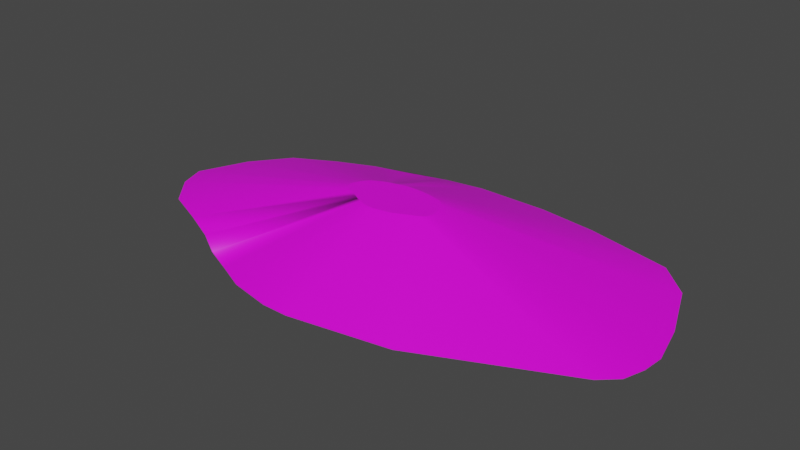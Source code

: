 # Source: terrain_wooded_hill_118.blend  (saved by Blender 3.0.42; exported with 4.5.12 LTS)
import bpy
from mathutils import Matrix  # noqa: F401  (used for matrix-valued properties, if any)

bpy.ops.wm.read_factory_settings(use_empty=True)
scene = bpy.context.scene
scene.name = 'Scene'

# ---- collections
col_collection = bpy.data.collections.new('Collection'); scene.collection.children.link(col_collection)

# ---- images (referenced by path relative to the original .blend; pixels are not part of the script)
import os
ASSET_DIR = os.environ.get("B2B_ASSET_DIR", "")  # directory of the original .blend (textures are referenced by path, not embedded)
HERE = os.path.dirname(os.path.abspath(__file__))  # packed textures are extracted next to this script under _unpacked/

def load_image(name, relpath, width, height, colorspace="sRGB"):
    """Load a texture the original file referenced (path relative to the .blend, or extracted next to this script)."""
    p = next((c for c in (os.path.join(HERE, relpath), os.path.join(ASSET_DIR, relpath)) if relpath and os.path.exists(c)), "")
    if p:
        img = bpy.data.images.load(p, check_existing=True)
        img.name = name
    else:  # same state as the original file: an image datablock whose file is absent (Cycles renders it pink)
        img = bpy.data.images.new(name, width, height)
        img.source = "FILE"
        img.filepath = "//" + (relpath or name)
    img.colorspace_settings.name = colorspace
    return img
img_background_jpg_001 = load_image('background.jpg.001', 'background.jpg', 1024, 1024, 'sRGB')

# ---- materials (node trees are filled in below, after node groups)
mat_default_obj_013 = bpy.data.materials.new('Default_OBJ.013')
mat_default_obj_013.use_transparent_shadow = False

# ---- material node trees
mat_default_obj_013.use_nodes = True; mat_default_obj_013.node_tree.nodes.clear()
_N = mat_default_obj_013.node_tree.nodes; _L = mat_default_obj_013.node_tree.links
n0 = _N.new('ShaderNodeBsdfPrincipled'); n0.name = 'Principled BSDF'; n0.location = (10, 300)
n0.distribution = 'GGX'
n0.subsurface_method = 'RANDOM_WALK_SKIN'
n0.inputs[3].default_value = 1.45
n0.inputs[27].default_value = (0.0, 0.0, 0.0, 1.0)
n0.inputs[28].default_value = 1.0
n1 = _N.new('ShaderNodeOutputMaterial'); n1.name = 'Material Output'; n1.location = (300, 300)
n2 = _N.new('ShaderNodeTexImage'); n2.name = 'Image Texture'; n2.location = (-503, 152)
n2.image = img_background_jpg_001
_L.new(n0.outputs[0], n1.inputs[0])
_L.new(n2.outputs[0], n0.inputs[0])
n1.is_active_output = True

# ---- world
world_world = bpy.data.worlds.new('World'); scene.world = world_world
world_world.use_nodes = True; world_world.node_tree.nodes.clear()
_N = world_world.node_tree.nodes; _L = world_world.node_tree.links
n0 = _N.new('ShaderNodeOutputWorld'); n0.name = 'World Output'; n0.location = (300, 300)
n1 = _N.new('ShaderNodeBackground'); n1.name = 'Background'; n1.location = (10, 300)
n1.inputs[0].default_value = (0.05088, 0.05088, 0.05088, 1.0)
_L.new(n1.outputs[0], n0.inputs[0])
n0.is_active_output = True
world_world.color = (0.05088, 0.05088, 0.05088)
world_world.use_sun_shadow = False
world_world.sun_shadow_jitter_overblur = 0.0

# ---- meshes
me_terrain_wooded_hill__118 = bpy.data.meshes.new('terrain Wooded Hill #118')
me_terrain_wooded_hill__118.from_pydata([(-1.235, -2.443, -0.1533), (-0.09448, -2.586, -0.1533), (-0.5374, -2.582, -0.1533), (-0.5374, -2.582, -0.1662), (-0.09448, -2.586, -0.1662), (-1.235, -2.443, -0.1662), (-1.722, -2.227, -0.1662), (-1.722, -2.227, -0.1533), (-2.233, -2.01, -0.1662), (-1.073, 2.31, -0.1662), (1.571, -2.296, -0.1662), (-2.233, -2.01, -0.1662), (-2.233, -2.01, -0.1533), (-2.729, -1.711, -0.1533), (-2.233, -2.01, -0.1533), (-2.729, -1.711, -0.1662), (-2.406, 1.951, -0.1533), (-3.066, 1.674, -0.1533), (-3.066, 1.674, -0.1662), (-3.779, 1.292, -0.1533), (-3.779, 1.292, -0.1662), (-3.359, -1.419, -0.1662), (-4.479, -0.6279, -0.1533), (-4.632, -0.1813, -0.1533), (-4.632, -0.1813, -0.1662), (-4.479, -0.6279, -0.1662), (-4.047, -1.131, -0.1662), (-4.278, 0.6519, -0.1662), (-4.278, 0.6519, -0.1533), (-4.047, -1.131, -0.1533), (-3.359, -1.419, -0.1533), (-2.406, 1.951, -0.1662), (-1.74, 2.116, -0.1662), (-1.073, 2.31, -0.1662), (-1.073, 2.31, -0.1533), (-1.74, 2.116, -0.1533), (-1.073, 2.31, -0.1533), (-0.4093, 2.414, -0.1662), (1.82, 2.272, -0.1533), (-0.4093, 2.414, -0.1533), (0.8258, 2.401, -0.1662), (0.8258, 2.401, -0.1533), (1.82, 2.272, -0.1662), (4.212, -0.952, -0.1533), (4.327, -0.6034, -0.1533), (4.361, -0.2455, -0.1533), (4.327, -0.6034, -0.1662), (4.361, -0.2455, -0.1662), (4.192, 0.4461, -0.1662), (4.192, 0.4461, -0.1533), (3.808, 1.416, -0.1533), (3.28, 1.931, -0.1533), (3.939, -1.204, -0.1662), (3.808, 1.416, -0.1662), (3.28, 1.931, -0.1662), (3.939, -1.204, -0.1533), (4.212, -0.952, -0.1662), (1.571, -2.296, -0.1533), (-1.133, -0.07375, 0.6213), (-1.068, 0.07843, 0.6213), (-0.6048, 0.3459, 0.6213), (-0.4831, 0.3813, 0.6213), (0.0454, 0.3744, 0.6213), (-0.1362, 0.3979, 0.6213), (0.4786, 0.04084, 0.6213), (0.4085, 0.218, 0.6213), (-0.5126, -0.4868, 0.6213), (-0.3852, -0.5123, 0.6213), (-0.6015, -0.4473, 0.6213), (-0.6949, -0.4077, 0.6213), (-0.7856, -0.3531, 0.6213), (-0.7265, 0.3157, 0.6213), (-0.8471, 0.2651, 0.6213), (-0.3618, 0.4002, 0.6213), (0.4822, -0.2145, 0.6213), (0.5033, -0.1508, 0.6213), (0.3121, 0.3121, 0.6213), (0.4323, -0.2605, 0.6213), (-0.9773, 0.1954, 0.6213), (0.5095, -0.08548, 0.6213), (-0.3043, -0.513, 0.6213), (-1.026, -0.2473, 0.6213), (-0.9006, -0.2999, 0.6213), (-1.105, -0.1553, 0.6213), (-4.373e-05, -0.46, 0.6213)], [], [(12, 11, 6, 7), (15, 13, 30, 21), (49, 48, 53, 50), (48, 49, 45, 47), (45, 44, 46, 47), (6, 11, 12, 13, 14, 8), (40, 41, 38, 42), (43, 55, 52, 56), (23, 27, 24), (23, 28, 27), (30, 13, 70, 82), (25, 29, 22), (26, 29, 25), (0, 7, 6, 5), (50, 53, 54, 51), (33, 34, 35, 36, 9, 32), (33, 32, 31, 16, 35, 34), (2, 0, 5, 3), (25, 22, 23, 24), (9, 37, 40, 42, 54, 53, 48, 47, 46, 56, 52, 10, 4, 3, 5, 6, 8, 15, 21, 26, 25, 24, 27, 20, 18, 31, 32), (42, 38, 51, 54), (13, 15, 8, 14), (16, 31, 18, 17), (36, 39, 37, 9), (41, 40, 37, 39), (19, 20, 27, 28), (1, 4, 10, 57), (20, 19, 17, 18), (21, 30, 29, 26), (43, 56, 46, 44), (52, 55, 57, 10), (4, 1, 2, 3), (61, 60, 71, 72, 78, 59, 58, 83, 81, 82, 70, 69, 68, 66, 67, 80, 84, 77, 74, 75, 79, 64, 65, 76, 62, 63, 73), (2, 1, 80, 67), (22, 29, 81, 83), (35, 16, 71, 60), (57, 55, 77, 84), (28, 23, 58, 59), (55, 43, 74, 77), (29, 30, 82, 81), (39, 36, 61, 73), (16, 17, 72, 71), (41, 39, 73, 63), (1, 57, 84, 80), (36, 35, 60, 61), (44, 45, 79, 75), (51, 38, 62, 76), (19, 28, 59, 78), (12, 7, 68, 69), (43, 44, 75, 74), (38, 41, 63, 62), (0, 2, 67, 66), (7, 0, 66, 68), (23, 22, 83, 58), (50, 51, 76, 65), (17, 19, 78, 72), (45, 49, 64, 79), (13, 12, 69, 70), (49, 50, 65, 64)])
me_terrain_wooded_hill__118.polygons.foreach_set('use_smooth', [True] * 59)
_k = set([(0, 2), (0, 5), (0, 7), (1, 2), (1, 4), (1, 57), (2, 3), (3, 4), (3, 5), (4, 10), (5, 6), (6, 8), (6, 11), (7, 12), (8, 14), (8, 15), (9, 32), (9, 36), (9, 37), (10, 52), (10, 57), (11, 12), (12, 13), (13, 14), (13, 15), (13, 30), (15, 21), (16, 17), (16, 35), (17, 18), (17, 19), (18, 20), (18, 31), (19, 20), (19, 28), (20, 27), (21, 26), (21, 30), (22, 23), (22, 25), (22, 29), (23, 24), (23, 28), (24, 25), (24, 27), (25, 26), (26, 29), (27, 28), (29, 30), (31, 32), (32, 33), (33, 34), (34, 35), (35, 36), (36, 39), (37, 39), (37, 40), (38, 41), (38, 42), (38, 51), (39, 41), (40, 41), (40, 42), (42, 54), (43, 44), (43, 55), (43, 56), (44, 45), (44, 46), (45, 47), (45, 49), (46, 47), (46, 56), (47, 48), (48, 49), (48, 53), (49, 50), (50, 51), (50, 53), (52, 55), (52, 56), (53, 54), (55, 57), (58, 59), (58, 83), (59, 78), (60, 61), (60, 71), (61, 73), (62, 63), (62, 76), (63, 73), (64, 65), (64, 79), (65, 76), (66, 67), (66, 68), (67, 80), (68, 69), (69, 70), (70, 82), (71, 72), (72, 78), (74, 75), (74, 77), (75, 79), (77, 84), (80, 84), (81, 82), (81, 83)])
me_terrain_wooded_hill__118.attributes.new('sharp_edge', 'BOOLEAN', 'EDGE').data.foreach_set('value', [ (min(e.vertices), max(e.vertices)) in _k for e in me_terrain_wooded_hill__118.edges])
_uv = me_terrain_wooded_hill__118.uv_layers.new(name='UVMap')
_uv.uv.foreach_set('vector', [0.9962, 0.0, 0.9974, 0.0, 0.9974, 0.05539, 0.9962, 0.05539, 0.9987, 0.6968, 0.9974, 0.6968, 0.9974, 0.6277, 0.9987, 0.6277, 1.0, 0.08448, 0.9987, 0.08448, 0.9987, 0.0, 1.0, 0.0, 0.9987, 0.08448, 1.0, 0.08448, 1.0, 0.1473, 0.9987, 0.1473, 1.0, 0.1473, 1.0, 0.1827, 0.9987, 0.1827, 0.9987, 0.1473, 0.4348, 0.6319, 0.4047, 0.6784, 0.4048, 0.6784, 0.3669, 0.7221, 0.4048, 0.6784, 0.4047, 0.6784, 0.9987, 0.3069, 0.9974, 0.3069, 0.9974, 0.2069, 0.9987, 0.2069, 1.0, 0.2193, 1.0, 0.2503, 0.9987, 0.2503, 0.9987, 0.2193, 0.9962, 0.7741, 0.9974, 0.6841, 0.9974, 0.7741, 0.9962, 0.7741, 0.9962, 0.6841, 0.9974, 0.6841, 0.8255, 0.1039, 0.8649, 0.1608, 0.7646, 0.3772, 0.7574, 0.3669, 0.9987, 0.4941, 0.9974, 0.5533, 0.9974, 0.4941, 0.9987, 0.5533, 0.9974, 0.5533, 0.9987, 0.4941, 0.9962, 0.1085, 0.9962, 0.05539, 0.9974, 0.05539, 0.9974, 0.1085, 0.9974, 0.0, 0.9987, 0.0, 0.9987, 0.05823, 0.9974, 0.05823, 0.0, 0.4904, 1.717e-05, 0.4904, 0.00763, 0.5593, 1.717e-05, 0.4904, 0.0, 0.4904, 0.007612, 0.5593, 0.9974, 0.8063, 0.9974, 0.8702, 0.9974, 0.9343, 0.9962, 0.9343, 0.9962, 0.8702, 0.9962, 0.8063, 0.9962, 0.1781, 0.9962, 0.1085, 0.9974, 0.1085, 0.9974, 0.1781, 0.9974, 0.8063, 0.9962, 0.8063, 0.9962, 0.7741, 0.9974, 0.7741, 0.01356, 0.9837, 0.01359, 0.982, 0.01413, 0.9791, 0.01485, 0.9768, 0.01627, 0.9735, 0.01772, 0.9724, 0.02019, 0.9719, 0.02191, 0.9718, 0.02275, 0.972, 0.02353, 0.9724, 0.02402, 0.9732, 0.02564, 0.9793, 0.02564, 0.9834, 0.02544, 0.9844, 0.02482, 0.986, 0.0241, 0.9871, 0.02337, 0.9882, 0.02245, 0.9893, 0.0215, 0.9907, 0.02053, 0.9922, 0.01915, 0.993, 0.01802, 0.9932, 0.01618, 0.992, 0.01486, 0.9905, 0.01425, 0.9887, 0.01386, 0.987, 0.01375, 0.9853, 0.9987, 0.2069, 0.9974, 0.2069, 0.9974, 0.05823, 0.9987, 0.05823, 0.9974, 0.6968, 0.9987, 0.6968, 0.9987, 0.7541, 0.9974, 0.7541, 0.9962, 0.9343, 0.9974, 0.9343, 0.9974, 0.9966, 0.9962, 0.9966, 0.9974, 0.4941, 0.9974, 0.4295, 0.9987, 0.4295, 0.9987, 0.4941, 0.9974, 0.3069, 0.9987, 0.3069, 0.9987, 0.4295, 0.9974, 0.4295, 0.9962, 0.6043, 0.9974, 0.6043, 0.9974, 0.6841, 0.9962, 0.6841, 0.9962, 0.2191, 0.9974, 0.2191, 0.9974, 0.3613, 0.9962, 0.3613, 0.9974, 0.6043, 0.9962, 0.6043, 0.9962, 0.5373, 0.9974, 0.5373, 0.9987, 0.6277, 0.9974, 0.6277, 0.9974, 0.5533, 0.9987, 0.5533, 1.0, 0.2193, 0.9987, 0.2193, 0.9987, 0.1827, 1.0, 0.1827, 0.9974, 0.5373, 0.9962, 0.5373, 0.9962, 0.3613, 0.9974, 0.3613, 0.9974, 0.2191, 0.9962, 0.2191, 0.9962, 0.1781, 0.9974, 0.1781, 0.6976, 0.4195, 0.6989, 0.407, 0.6998, 0.3945, 0.7027, 0.3818, 0.7074, 0.3678, 0.7173, 0.3568, 0.7311, 0.3479, 0.7396, 0.3492, 0.75, 0.3554, 0.7574, 0.3669, 0.7646, 0.3772, 0.7715, 0.3852, 0.777, 0.3937, 0.7824, 0.4018, 0.7871, 0.4139, 0.7885, 0.4218, 0.7885, 0.4526, 0.7763, 0.4985, 0.7727, 0.5042, 0.7668, 0.5074, 0.7604, 0.5091, 0.7475, 0.5082, 0.7289, 0.5044, 0.718, 0.4965, 0.7073, 0.4714, 0.7019, 0.4539, 0.6978, 0.4318, 0.9882, 0.3613, 0.9962, 0.4047, 0.7885, 0.4218, 0.7871, 0.4139, 0.7285, 0.007381, 0.7854, 0.04122, 0.75, 0.3554, 0.7396, 0.3492, 0.5057, 0.3235, 0.5105, 0.2552, 0.6998, 0.3945, 0.6989, 0.407, 0.9962, 0.5734, 0.9293, 0.8247, 0.7763, 0.4985, 0.7885, 0.4526, 0.6062, 0.04906, 0.682, 0.0, 0.7311, 0.3479, 0.7173, 0.3568, 0.9293, 0.8247, 0.9093, 0.8558, 0.7727, 0.5042, 0.7763, 0.4985, 0.7854, 0.04122, 0.8255, 0.1039, 0.7574, 0.3669, 0.75, 0.3554, 0.4992, 0.4593, 0.4981, 0.3923, 0.6976, 0.4195, 0.6978, 0.4318, 0.5105, 0.2552, 0.5264, 0.1856, 0.7027, 0.3818, 0.6998, 0.3945, 0.5216, 0.5805, 0.4992, 0.4593, 0.6978, 0.4318, 0.7019, 0.4539, 0.9962, 0.4047, 0.9962, 0.5734, 0.7885, 0.4526, 0.7885, 0.4218, 0.4981, 0.3923, 0.5057, 0.3235, 0.6989, 0.407, 0.6976, 0.4195, 0.877, 0.8731, 0.8424, 0.8826, 0.7604, 0.5091, 0.7668, 0.5074, 0.6098, 0.8137, 0.5513, 0.676, 0.7073, 0.4714, 0.718, 0.4965, 0.5518, 0.109, 0.6062, 0.04906, 0.7173, 0.3568, 0.7074, 0.3678, 0.9028, 0.2045, 0.9329, 0.251, 0.777, 0.3937, 0.7715, 0.3852, 0.9093, 0.8558, 0.877, 0.8731, 0.7668, 0.5074, 0.7727, 0.5042, 0.5513, 0.676, 0.5216, 0.5805, 0.7019, 0.4539, 0.7073, 0.4714, 0.9625, 0.2951, 0.9882, 0.3613, 0.7871, 0.4139, 0.7824, 0.4018, 0.9329, 0.251, 0.9625, 0.2951, 0.7824, 0.4018, 0.777, 0.3937, 0.682, 0.0, 0.7285, 0.007381, 0.7396, 0.3492, 0.7311, 0.3479, 0.6696, 0.8567, 0.6098, 0.8137, 0.718, 0.4965, 0.7289, 0.5044, 0.5264, 0.1856, 0.5518, 0.109, 0.7074, 0.3678, 0.7027, 0.3818, 0.8424, 0.8826, 0.7715, 0.8778, 0.7475, 0.5082, 0.7604, 0.5091, 0.8649, 0.1608, 0.9028, 0.2045, 0.7715, 0.3852, 0.7646, 0.3772, 0.7715, 0.8778, 0.6696, 0.8567, 0.7289, 0.5044, 0.7475, 0.5082])
me_terrain_wooded_hill__118.materials.append(mat_default_obj_013)
me_terrain_wooded_hill__118.use_remesh_fix_poles = True
me_terrain_wooded_hill__118.use_remesh_preserve_attributes = False
me_terrain_wooded_hill__118.update()
me_terrain_wooded_hill__118.normals_split_custom_set([tuple(v) for v in zip(*[iter([-0.3911, -0.9204, -3.343e-05, -0.3911, -0.9204, -3.343e-05, -0.3938, -0.9192, -4.285e-05, -0.4028, -0.9153, -4.285e-05, -0.4197, -0.9077, -1.746e-05, -0.4197, -0.9077, -1.746e-05, -0.4197, -0.9077, -1.746e-05, -0.4197, -0.9077, -1.746e-05, 0.9299, 0.3677, 0.0, 0.9299, 0.3677, 0.0, 0.9299, 0.3677, 0.0, 0.9299, 0.3677, 0.0, 0.9714, 0.2376, 0.0, 0.9714, 0.2376, 0.0, 0.9714, 0.2376, 0.0, 0.9714, 0.2376, 0.0, 0.9956, -0.09375, 0.0, 0.9956, -0.09375, 0.0, 0.9956, -0.09375, 0.0, 0.9956, -0.09375, 0.0, -0.9204, 0.391, -4.371e-08, 0.0, 0.0, 0.0, 0.0, 0.0, 0.0, -0.8569, 0.5155, -6.398e-07, 0.0, 0.0, 0.0, 0.0, 0.0, 0.0, 0.1282, 0.9917, 0.0, 0.1282, 0.9917, 0.0, 0.1282, 0.9917, 0.0, 0.1282, 0.9917, 0.0, 0.678, -0.7351, 0.0, 0.678, -0.7351, 0.0, 0.678, -0.7351, 0.0, 0.678, -0.7351, 0.0, -0.9203, 0.3912, 0.0, -0.9203, 0.3912, 0.0, -0.9203, 0.3912, 0.0, -0.9203, 0.3912, 0.0, -0.9203, 0.3912, 0.0, -0.9203, 0.3912, 0.0, -0.1428, -0.3315, 0.9326, 0.5509, -0.05672, 0.8326, -0.7687, -0.409, 0.4918, -0.1463, -0.3251, 0.9343, -0.7588, -0.6513, 6.894e-07, -0.7588, -0.6513, 5.526e-05, -0.7588, -0.6513, 0.0, -0.7588, -0.6513, 5.595e-05, -0.7588, -0.6513, 5.526e-05, -0.7588, -0.6513, 6.894e-07, -0.4056, -0.9141, -5.227e-05, -0.4028, -0.9153, -4.285e-05, -0.3938, -0.9192, -4.285e-05, -0.4056, -0.9141, -5.227e-05, 0.6988, 0.7153, 0.0, 0.6988, 0.7153, 0.0, 0.4954, 0.8687, -1.298e-05, 0.4954, 0.8687, -7.018e-10, -0.07009, 0.1833, -0.9806, -0.04722, 0.1538, -0.987, -0.07406, 0.1683, -0.9829, -0.04677, 0.1539, -0.987, -0.06991, 0.1832, -0.9806, -0.07406, 0.1683, -0.9829, -0.2777, 0.9607, -6.723e-06, -0.242, 0.9703, -1.099e-05, -0.3181, 0.948, -8.809e-07, -0.313, 0.9497, -3.372e-06, -0.2776, 0.9607, -3.814e-07, -0.2777, 0.9607, -6.729e-06, -0.1963, -0.9805, 0.0, -0.1963, -0.9805, 0.0, -0.1963, -0.9805, 0.0, -0.1963, -0.9805, 0.0, -0.9461, -0.3239, 0.0, -0.9461, -0.3239, 0.0, -0.9461, -0.3239, 0.0, -0.9461, -0.3239, 0.0, 1.268e-09, 4.518e-08, -1.0, 1.268e-09, 4.518e-08, -1.0, 1.268e-09, 4.518e-08, -1.0, 1.268e-09, 4.518e-08, -1.0, 1.268e-09, 4.518e-08, -1.0, 1.268e-09, 4.518e-08, -1.0, 1.268e-09, 4.518e-08, -1.0, 1.268e-09, 4.518e-08, -1.0, 1.268e-09, 4.518e-08, -1.0, 1.268e-09, 4.518e-08, -1.0, 1.268e-09, 4.518e-08, -1.0, 1.268e-09, 4.518e-08, -1.0, 1.268e-09, 4.518e-08, -1.0, 1.268e-09, 4.518e-08, -1.0, 1.268e-09, 4.518e-08, -1.0, 1.268e-09, 4.518e-08, -1.0, 1.268e-09, 4.518e-08, -1.0, 1.268e-09, 4.518e-08, -1.0, 1.268e-09, 4.518e-08, -1.0, 1.268e-09, 4.518e-08, -1.0, 1.268e-09, 4.518e-08, -1.0, 1.268e-09, 4.518e-08, -1.0, 1.268e-09, 4.518e-08, -1.0, 1.268e-09, 4.518e-08, -1.0, 1.268e-09, 4.518e-08, -1.0, 1.268e-09, 4.518e-08, -1.0, 1.268e-09, 4.518e-08, -1.0, 0.1991, 0.98, 1.386e-05, 0.1991, 0.98, -1.38e-06, 0.4954, 0.8687, -7.018e-10, 0.4954, 0.8687, -1.298e-05, -0.5156, -0.8568, 0.0, -0.5156, -0.8568, 0.0, -0.5156, -0.8568, 0.0, -0.5156, -0.8568, 0.0, -0.313, 0.9497, -3.372e-06, -0.3181, 0.948, -8.809e-07, -0.3871, 0.922, 0.0, -0.3871, 0.922, 0.0, -0.1541, 0.9881, 0.0, -0.1541, 0.9881, 0.0, -0.1541, 0.9881, 0.0, -0.1541, 0.9881, 0.0, 0.01022, 0.9999, 0.0, 0.01022, 0.9999, 0.0, 0.01022, 0.9999, 0.0, 0.01022, 0.9999, 0.0, -0.7889, 0.6146, 0.0, -0.7889, 0.6146, 0.0, -0.7889, 0.6146, 0.0, -0.7889, 0.6146, 0.0, 0.1423, -0.9898, 1.567e-05, 0.1423, -0.9898, 1.419e-06, 0.1869, -0.9824, 2.301e-05, 0.1868, -0.9824, 2.146e-05, -0.4723, 0.8815, 0.0, -0.4723, 0.8815, 0.0, -0.4723, 0.8815, 0.0, -0.4723, 0.8815, 0.0, -0.3864, -0.9223, 3.111e-05, -0.3864, -0.9223, 3.111e-05, -0.3864, -0.9223, 3.111e-05, -0.3864, -0.9223, 3.111e-05, 0.9493, -0.3144, 0.0, 0.9493, -0.3144, 0.0, 0.9493, -0.3144, 0.0, 0.9493, -0.3144, 0.0, 0.4104, -0.9119, -2.151e-05, 0.4104, -0.9119, -1.282e-09, 0.3699, -0.9291, -2.56e-06, 0.3699, -0.9291, 2.546e-06, -0.009123, -1.0, 0.0, -0.009123, -1.0, 0.0, -0.009123, -1.0, 0.0, -0.009123, -1.0, 0.0, -4.543e-08, -1.648e-07, 1.0, -4.543e-08, -1.648e-07, 1.0, -4.543e-08, -1.648e-07, 1.0, -4.543e-08, -1.648e-07, 1.0, -4.543e-08, -1.648e-07, 1.0, -4.543e-08, -1.648e-07, 1.0, -4.543e-08, -1.648e-07, 1.0, -4.543e-08, -1.648e-07, 1.0, -4.543e-08, -1.648e-07, 1.0, -4.543e-08, -1.648e-07, 1.0, -4.543e-08, -1.648e-07, 1.0, -4.543e-08, -1.648e-07, 1.0, -4.543e-08, -1.648e-07, 1.0, -4.543e-08, -1.648e-07, 1.0, -4.543e-08, -1.648e-07, 1.0, -4.543e-08, -1.648e-07, 1.0, -4.543e-08, -1.648e-07, 1.0, -4.543e-08, -1.648e-07, 1.0, -4.543e-08, -1.648e-07, 1.0, -4.543e-08, -1.648e-07, 1.0, -4.543e-08, -1.648e-07, 1.0, -4.543e-08, -1.648e-07, 1.0, -4.543e-08, -1.648e-07, 1.0, -4.543e-08, -1.648e-07, 1.0, -4.543e-08, -1.648e-07, 1.0, -4.543e-08, -1.648e-07, 1.0, -4.543e-08, -1.648e-07, 1.0, -0.03554, -0.3479, 0.9368, 0.04269, -0.3525, 0.9349, 0.01486, -0.3406, 0.9401, -0.03672, -0.3478, 0.9368, -0.2079, -0.1086, 0.9721, -0.1832, -0.2145, 0.9594, -0.1597, -0.283, 0.9457, -0.2042, -0.1318, 0.97, 0.01964, 0.3339, 0.9424, -0.1263, 0.3212, 0.9385, -0.09183, 0.3402, 0.9359, -0.2052, 0.3605, 0.9099, 0.1157, -0.3396, 0.9334, 0.161, -0.2041, 0.9656, 0.1382, -0.2575, 0.9563, 0.07813, -0.2906, 0.9536, -0.213, 0.1181, 0.9699, -0.2163, 0.005365, 0.9763, -0.2165, 0.01261, 0.9762, -0.21, 0.1329, 0.9686, 0.161, -0.2041, 0.9656, 0.1822, -0.1054, 0.9776, 0.1761, -0.1336, 0.9753, 0.1382, -0.2575, 0.9563, -0.1832, -0.2145, 0.9594, -0.1428, -0.3315, 0.9326, -0.1463, -0.3251, 0.9343, -0.1597, -0.283, 0.9457, -0.02514, 0.3584, 0.9332, -0.2631, 0.3324, 0.9057, 0.1098, 0.339, 0.9344, -0.02686, 0.3584, 0.9332, -0.1263, 0.3212, 0.9385, -0.1447, 0.2919, 0.9454, -0.1377, 0.3018, 0.9434, -0.09183, 0.3402, 0.9359, 0.0287, 0.3485, 0.9369, -0.02514, 0.3584, 0.9332, -0.02686, 0.3584, 0.9332, 0.0195, 0.3524, 0.9356, 0.04269, -0.3525, 0.9349, 0.1157, -0.3396, 0.9334, 0.07813, -0.2906, 0.9536, 0.01486, -0.3406, 0.9401, -0.2631, 0.3324, 0.9057, 0.01964, 0.3339, 0.9424, -0.2052, 0.3605, 0.9099, 0.1098, 0.339, 0.9344, 0.1939, -0.03954, 0.9802, 0.1976, 0.0124, 0.9802, 0.1978, 0.01726, 0.9801, 0.1936, -0.04204, 0.9802, 0.1227, 0.2145, 0.969, 0.05916, 0.3377, 0.9394, 0.05888, 0.3205, 0.9454, 0.1167, 0.2548, 0.9599, -0.1876, 0.1998, 0.9617, -0.213, 0.1181, 0.9699, -0.21, 0.1329, 0.9686, -0.1711, 0.2381, 0.9561, 0.5418, -0.4968, 0.678, -0.1344, -0.3224, 0.937, -0.1439, -0.3183, 0.937, -0.7207, 0.1453, 0.6778, 0.1822, -0.1054, 0.9776, 0.1939, -0.03954, 0.9802, 0.1936, -0.04204, 0.9802, 0.1761, -0.1336, 0.9753, 0.05916, 0.3377, 0.9394, 0.0287, 0.3485, 0.9369, 0.0195, 0.3524, 0.9356, 0.05888, 0.3205, 0.9454, -0.1064, -0.3319, 0.9373, -0.03554, -0.3479, 0.9368, -0.03672, -0.3478, 0.9368, -0.1044, -0.3326, 0.9373, -0.1344, -0.3224, 0.937, -0.1064, -0.3319, 0.9373, -0.1044, -0.3326, 0.9373, -0.1439, -0.3183, 0.937, -0.2163, 0.005365, 0.9763, -0.2079, -0.1086, 0.9721, -0.2042, -0.1318, 0.97, -0.2165, 0.01261, 0.9762, 0.1823, 0.1142, 0.9766, 0.1227, 0.2145, 0.969, 0.1167, 0.2548, 0.9599, 0.1771, 0.1282, 0.9758, -0.1447, 0.2919, 0.9454, -0.1876, 0.1998, 0.9617, -0.1711, 0.2381, 0.9561, -0.1377, 0.3018, 0.9434, 0.1976, 0.0124, 0.9802, 0.1974, 0.06112, 0.9784, 0.197, 0.06469, 0.9783, 0.1978, 0.01726, 0.9801, 0.5509, -0.05672, 0.8326, 0.5418, -0.4968, 0.678, -0.7207, 0.1453, 0.6778, -0.7687, -0.409, 0.4918, 0.1974, 0.06112, 0.9784, 0.1823, 0.1142, 0.9766, 0.1771, 0.1282, 0.9758, 0.197, 0.06469, 0.9783])] * 3)])

# ---- objects
ob_terrain_wooded_hill__118 = bpy.data.objects.new('terrain Wooded Hill #118', me_terrain_wooded_hill__118)

# ---- transforms, parenting, visibility, modifiers, constraints
ob_terrain_wooded_hill__118.location = (0.0, 0.0, 0.0)

# ---- collection membership
col_collection.objects.link(ob_terrain_wooded_hill__118)

# ---- scene / render settings (as saved in the file)
scene.frame_start = 1; scene.frame_end = 250; scene.frame_set(1)
scene.render.engine = 'BLENDER_EEVEE_NEXT'
scene.cycles.sampling_pattern = 'TABULATED_SOBOL'
scene.cycles.use_light_tree = False
scene.view_settings.view_transform = 'Filmic'
bpy.context.view_layer.update()

# ---- added for rendering (the .blend has no active camera and no usable light): camera, sun
cam_auto = bpy.data.cameras.new('AutoCamera')
cam_auto.lens = 50.0
cam_auto.sensor_width = 36.0
cam_auto.clip_end = 1000.0
ob_auto_camera = bpy.data.objects.new('AutoCamera', cam_auto)
scene.collection.objects.link(ob_auto_camera)
ob_auto_camera.location = (9.41242, -11.5438, 7.86586)
ob_auto_camera.rotation_euler = (1.09748, -7.21219e-08, 0.694738)
scene.camera = ob_auto_camera
light_auto_sun = bpy.data.lights.new('AutoSun', 'SUN')
light_auto_sun.energy = 3.0
light_auto_sun.angle = 0.0523599
ob_auto_sun = bpy.data.objects.new('AutoSun', light_auto_sun)
scene.collection.objects.link(ob_auto_sun)
ob_auto_sun.rotation_euler = (0.872665, 0.174533, 0.523599)
bpy.context.view_layer.update()
